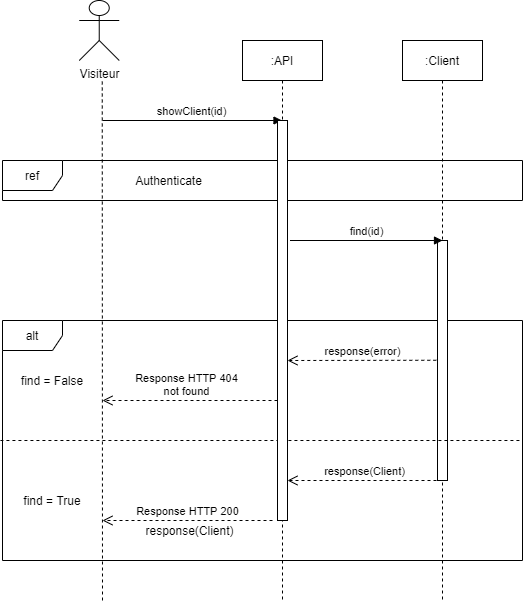

The diagram above was exported from draw.io. Its source (the exported page's mxGraphModel, read from the mxfile embedded in the PNG):
<mxGraphModel dx="1673" dy="829" grid="1" gridSize="10" guides="1" tooltips="1" connect="1" arrows="1" fold="1" page="1" pageScale="1" pageWidth="827" pageHeight="1169" math="0" shadow="0">
  <root>
    <mxCell id="0" />
    <mxCell id="1" parent="0" />
    <mxCell id="s-tDOMCJYo7Ym9_7xp_l-2" value="alt" style="shape=umlFrame;whiteSpace=wrap;html=1;" vertex="1" parent="1">
      <mxGeometry x="80" y="440" width="520" height="240" as="geometry" />
    </mxCell>
    <mxCell id="s-tDOMCJYo7Ym9_7xp_l-74" value="ref" style="shape=umlFrame;whiteSpace=wrap;html=1;" vertex="1" parent="1">
      <mxGeometry x="80" y="280" width="520" height="40" as="geometry" />
    </mxCell>
    <mxCell id="s-tDOMCJYo7Ym9_7xp_l-7" value="Visiteur" style="shape=umlActor;verticalLabelPosition=bottom;verticalAlign=top;html=1;outlineConnect=0;" vertex="1" parent="1">
      <mxGeometry x="156.74" y="120" width="40" height="60" as="geometry" />
    </mxCell>
    <mxCell id="s-tDOMCJYo7Ym9_7xp_l-8" value="" style="endArrow=none;dashed=1;html=1;" edge="1" parent="1">
      <mxGeometry width="50" height="50" relative="1" as="geometry">
        <mxPoint x="180" y="720" as="sourcePoint" />
        <mxPoint x="179.74" y="199.99999999999977" as="targetPoint" />
      </mxGeometry>
    </mxCell>
    <mxCell id="s-tDOMCJYo7Ym9_7xp_l-9" value=":API" style="shape=umlLifeline;perimeter=lifelinePerimeter;whiteSpace=wrap;html=1;container=1;collapsible=0;recursiveResize=0;outlineConnect=0;" vertex="1" parent="1">
      <mxGeometry x="320" y="160" width="80" height="560" as="geometry" />
    </mxCell>
    <mxCell id="s-tDOMCJYo7Ym9_7xp_l-13" value=":Client" style="shape=umlLifeline;perimeter=lifelinePerimeter;whiteSpace=wrap;html=1;container=1;collapsible=0;recursiveResize=0;outlineConnect=0;size=40;" vertex="1" parent="1">
      <mxGeometry x="480" y="160" width="80" height="560" as="geometry" />
    </mxCell>
    <mxCell id="s-tDOMCJYo7Ym9_7xp_l-78" value="" style="html=1;points=[];perimeter=orthogonalPerimeter;" vertex="1" parent="s-tDOMCJYo7Ym9_7xp_l-13">
      <mxGeometry x="35" y="200" width="10" height="240" as="geometry" />
    </mxCell>
    <mxCell id="s-tDOMCJYo7Ym9_7xp_l-19" value="Response HTTP 404&lt;br&gt;not found" style="html=1;verticalAlign=bottom;endArrow=open;dashed=1;endSize=8;entryX=1;entryY=1;entryDx=0;entryDy=0;" edge="1" parent="1" target="s-tDOMCJYo7Ym9_7xp_l-77">
      <mxGeometry x="0.0308" relative="1" as="geometry">
        <mxPoint x="355" y="520" as="sourcePoint" />
        <mxPoint x="207" y="519.58" as="targetPoint" />
        <Array as="points" />
        <mxPoint as="offset" />
      </mxGeometry>
    </mxCell>
    <mxCell id="s-tDOMCJYo7Ym9_7xp_l-20" value="find = True" style="text;html=1;strokeColor=none;fillColor=none;align=center;verticalAlign=middle;whiteSpace=wrap;rounded=0;" vertex="1" parent="1">
      <mxGeometry x="80" y="600" width="100" height="40" as="geometry" />
    </mxCell>
    <mxCell id="s-tDOMCJYo7Ym9_7xp_l-21" value="" style="endArrow=none;dashed=1;html=1;entryX=1;entryY=0.5;entryDx=0;entryDy=0;entryPerimeter=0;exitX=-0.004;exitY=0.5;exitDx=0;exitDy=0;exitPerimeter=0;" edge="1" parent="1" source="s-tDOMCJYo7Ym9_7xp_l-2" target="s-tDOMCJYo7Ym9_7xp_l-2">
      <mxGeometry width="50" height="50" relative="1" as="geometry">
        <mxPoint x="90" y="560" as="sourcePoint" />
        <mxPoint x="440.52" y="799.8299999999999" as="targetPoint" />
      </mxGeometry>
    </mxCell>
    <mxCell id="s-tDOMCJYo7Ym9_7xp_l-23" value="response(Client)" style="html=1;verticalAlign=bottom;endArrow=open;dashed=1;endSize=8;" edge="1" parent="1">
      <mxGeometry relative="1" as="geometry">
        <mxPoint x="520" y="600" as="sourcePoint" />
        <mxPoint x="365" y="599.9999999999999" as="targetPoint" />
        <Array as="points" />
      </mxGeometry>
    </mxCell>
    <mxCell id="s-tDOMCJYo7Ym9_7xp_l-63" value="Authenticate" style="text;html=1;align=center;verticalAlign=middle;resizable=0;points=[];autosize=1;" vertex="1" parent="1">
      <mxGeometry x="205.52" y="290" width="80" height="20" as="geometry" />
    </mxCell>
    <mxCell id="s-tDOMCJYo7Ym9_7xp_l-76" value="showClient(id)" style="html=1;verticalAlign=bottom;endArrow=block;" edge="1" parent="1" target="s-tDOMCJYo7Ym9_7xp_l-9">
      <mxGeometry width="80" relative="1" as="geometry">
        <mxPoint x="180" y="240" as="sourcePoint" />
        <mxPoint x="320" y="240" as="targetPoint" />
      </mxGeometry>
    </mxCell>
    <mxCell id="s-tDOMCJYo7Ym9_7xp_l-77" value="find = False" style="text;html=1;strokeColor=none;fillColor=none;align=center;verticalAlign=middle;whiteSpace=wrap;rounded=0;" vertex="1" parent="1">
      <mxGeometry x="80" y="480" width="100" height="40" as="geometry" />
    </mxCell>
    <mxCell id="s-tDOMCJYo7Ym9_7xp_l-75" value="" style="html=1;points=[];perimeter=orthogonalPerimeter;" vertex="1" parent="1">
      <mxGeometry x="355" y="240" width="10" height="400" as="geometry" />
    </mxCell>
    <mxCell id="s-tDOMCJYo7Ym9_7xp_l-79" value="find(id)" style="html=1;verticalAlign=bottom;endArrow=block;" edge="1" parent="1">
      <mxGeometry width="80" relative="1" as="geometry">
        <mxPoint x="367.5" y="360" as="sourcePoint" />
        <mxPoint x="520" y="360" as="targetPoint" />
      </mxGeometry>
    </mxCell>
    <mxCell id="s-tDOMCJYo7Ym9_7xp_l-80" value="Response HTTP 200" style="html=1;verticalAlign=bottom;endArrow=open;dashed=1;endSize=8;" edge="1" parent="1">
      <mxGeometry relative="1" as="geometry">
        <mxPoint x="350" y="640" as="sourcePoint" />
        <mxPoint x="180" y="640" as="targetPoint" />
        <Array as="points" />
      </mxGeometry>
    </mxCell>
    <mxCell id="s-tDOMCJYo7Ym9_7xp_l-81" value="response(Client)" style="text;html=1;align=center;verticalAlign=middle;resizable=0;points=[];autosize=1;" vertex="1" parent="1">
      <mxGeometry x="217" y="640" width="100" height="20" as="geometry" />
    </mxCell>
    <mxCell id="s-tDOMCJYo7Ym9_7xp_l-83" value="response(error)" style="html=1;verticalAlign=bottom;endArrow=open;dashed=1;endSize=8;exitX=-0.12;exitY=0.499;exitDx=0;exitDy=0;exitPerimeter=0;" edge="1" parent="1" source="s-tDOMCJYo7Ym9_7xp_l-78">
      <mxGeometry relative="1" as="geometry">
        <mxPoint x="510" y="480" as="sourcePoint" />
        <mxPoint x="365" y="480" as="targetPoint" />
        <Array as="points" />
      </mxGeometry>
    </mxCell>
  </root>
</mxGraphModel>